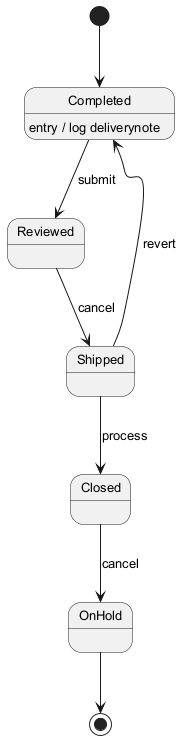

The diagram above was rendered by PlantUML. Its source (embedded in the PNG):
@startuml
skinparam backgroundColor #FFFFFF
skinparam classBackgroundColor #F3E5F5
skinparam classBorderColor #6A1B9A
skinparam defaultFontSize 13
[*] --> Completed
Completed --> Reviewed : submit
Completed : entry / log deliverynote
Reviewed --> Shipped : cancel
Shipped --> Closed : process
Closed --> OnHold : cancel
Shipped --> Completed : revert
OnHold --> [*]
@enduml